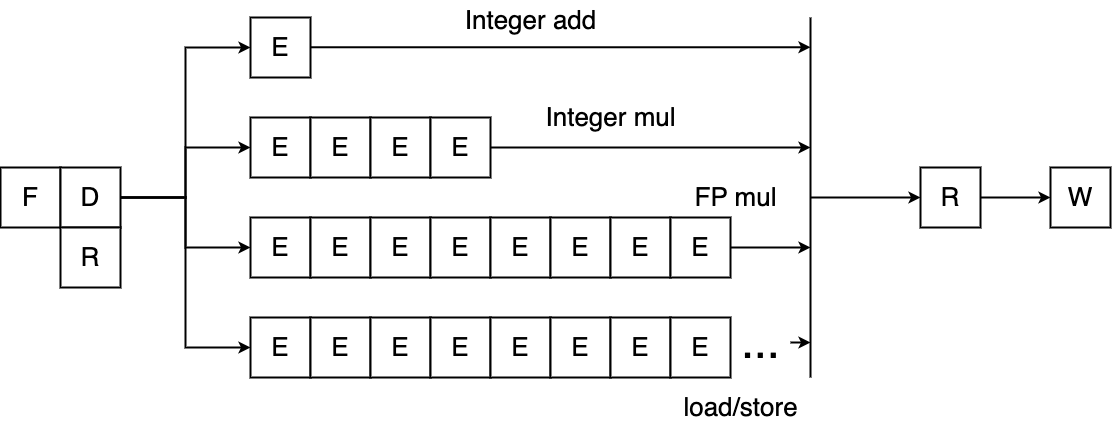

The diagram above was exported from draw.io. Its source (the exported page's mxGraphModel, read from the mxfile embedded in the PNG):
<mxGraphModel dx="2117" dy="920" grid="1" gridSize="10" guides="1" tooltips="1" connect="1" arrows="1" fold="1" page="0" pageScale="1" pageWidth="827" pageHeight="1169" background="#ffffff" math="0" shadow="0">
  <root>
    <mxCell id="0" />
    <mxCell id="1" parent="0" />
    <mxCell id="jPYOR1gZrjecytgo5yip-1" value="&lt;font style=&quot;font-size: 26px;&quot;&gt;F&lt;/font&gt;" style="rounded=0;whiteSpace=wrap;html=1;strokeWidth=2;" vertex="1" parent="1">
      <mxGeometry x="-130" y="430" width="60" height="60" as="geometry" />
    </mxCell>
    <mxCell id="jPYOR1gZrjecytgo5yip-30" style="edgeStyle=orthogonalEdgeStyle;rounded=0;orthogonalLoop=1;jettySize=auto;html=1;entryX=0;entryY=0.5;entryDx=0;entryDy=0;strokeWidth=2;" edge="1" parent="1" source="jPYOR1gZrjecytgo5yip-2" target="jPYOR1gZrjecytgo5yip-5">
      <mxGeometry relative="1" as="geometry" />
    </mxCell>
    <mxCell id="jPYOR1gZrjecytgo5yip-31" style="edgeStyle=orthogonalEdgeStyle;rounded=0;orthogonalLoop=1;jettySize=auto;html=1;entryX=0;entryY=0.5;entryDx=0;entryDy=0;strokeWidth=2;" edge="1" parent="1" source="jPYOR1gZrjecytgo5yip-2" target="jPYOR1gZrjecytgo5yip-4">
      <mxGeometry relative="1" as="geometry" />
    </mxCell>
    <mxCell id="jPYOR1gZrjecytgo5yip-32" style="edgeStyle=orthogonalEdgeStyle;rounded=0;orthogonalLoop=1;jettySize=auto;html=1;strokeWidth=2;" edge="1" parent="1" source="jPYOR1gZrjecytgo5yip-2" target="jPYOR1gZrjecytgo5yip-11">
      <mxGeometry relative="1" as="geometry" />
    </mxCell>
    <mxCell id="jPYOR1gZrjecytgo5yip-34" style="edgeStyle=orthogonalEdgeStyle;rounded=0;orthogonalLoop=1;jettySize=auto;html=1;entryX=0;entryY=0.5;entryDx=0;entryDy=0;strokeWidth=2;" edge="1" parent="1" source="jPYOR1gZrjecytgo5yip-2" target="jPYOR1gZrjecytgo5yip-19">
      <mxGeometry relative="1" as="geometry" />
    </mxCell>
    <mxCell id="jPYOR1gZrjecytgo5yip-2" value="&lt;font style=&quot;font-size: 26px;&quot;&gt;D&lt;/font&gt;" style="rounded=0;whiteSpace=wrap;html=1;strokeWidth=2;" vertex="1" parent="1">
      <mxGeometry x="-70" y="430" width="60" height="60" as="geometry" />
    </mxCell>
    <mxCell id="jPYOR1gZrjecytgo5yip-3" value="&lt;font style=&quot;font-size: 26px;&quot;&gt;R&lt;/font&gt;" style="rounded=0;whiteSpace=wrap;html=1;strokeWidth=2;" vertex="1" parent="1">
      <mxGeometry x="-70" y="490" width="60" height="60" as="geometry" />
    </mxCell>
    <mxCell id="jPYOR1gZrjecytgo5yip-48" style="edgeStyle=orthogonalEdgeStyle;rounded=0;orthogonalLoop=1;jettySize=auto;html=1;strokeWidth=2;" edge="1" parent="1">
      <mxGeometry relative="1" as="geometry">
        <mxPoint x="680" y="309.76" as="targetPoint" />
        <mxPoint x="180" y="309.7599999999999" as="sourcePoint" />
      </mxGeometry>
    </mxCell>
    <mxCell id="jPYOR1gZrjecytgo5yip-4" value="&lt;font style=&quot;font-size: 26px;&quot;&gt;E&lt;/font&gt;" style="rounded=0;whiteSpace=wrap;html=1;strokeWidth=2;" vertex="1" parent="1">
      <mxGeometry x="120" y="280" width="60" height="60" as="geometry" />
    </mxCell>
    <mxCell id="jPYOR1gZrjecytgo5yip-5" value="&lt;font style=&quot;font-size: 26px;&quot;&gt;E&lt;/font&gt;" style="rounded=0;whiteSpace=wrap;html=1;strokeWidth=2;" vertex="1" parent="1">
      <mxGeometry x="120" y="380" width="60" height="60" as="geometry" />
    </mxCell>
    <mxCell id="jPYOR1gZrjecytgo5yip-7" value="&lt;font style=&quot;font-size: 26px;&quot;&gt;E&lt;/font&gt;" style="rounded=0;whiteSpace=wrap;html=1;strokeWidth=2;" vertex="1" parent="1">
      <mxGeometry x="180" y="380" width="60" height="60" as="geometry" />
    </mxCell>
    <mxCell id="jPYOR1gZrjecytgo5yip-9" value="&lt;font style=&quot;font-size: 26px;&quot;&gt;E&lt;/font&gt;" style="rounded=0;whiteSpace=wrap;html=1;strokeWidth=2;" vertex="1" parent="1">
      <mxGeometry x="240" y="380" width="60" height="60" as="geometry" />
    </mxCell>
    <mxCell id="jPYOR1gZrjecytgo5yip-45" style="edgeStyle=orthogonalEdgeStyle;rounded=0;orthogonalLoop=1;jettySize=auto;html=1;strokeWidth=2;" edge="1" parent="1" source="jPYOR1gZrjecytgo5yip-10">
      <mxGeometry relative="1" as="geometry">
        <mxPoint x="680" y="410" as="targetPoint" />
      </mxGeometry>
    </mxCell>
    <mxCell id="jPYOR1gZrjecytgo5yip-10" value="&lt;font style=&quot;font-size: 26px;&quot;&gt;E&lt;/font&gt;" style="rounded=0;whiteSpace=wrap;html=1;strokeWidth=2;" vertex="1" parent="1">
      <mxGeometry x="300" y="380" width="60" height="60" as="geometry" />
    </mxCell>
    <mxCell id="jPYOR1gZrjecytgo5yip-11" value="&lt;font style=&quot;font-size: 26px;&quot;&gt;E&lt;/font&gt;" style="rounded=0;whiteSpace=wrap;html=1;strokeWidth=2;" vertex="1" parent="1">
      <mxGeometry x="120" y="480" width="60" height="60" as="geometry" />
    </mxCell>
    <mxCell id="jPYOR1gZrjecytgo5yip-12" value="&lt;font style=&quot;font-size: 26px;&quot;&gt;E&lt;/font&gt;" style="rounded=0;whiteSpace=wrap;html=1;strokeWidth=2;" vertex="1" parent="1">
      <mxGeometry x="180" y="480" width="60" height="60" as="geometry" />
    </mxCell>
    <mxCell id="jPYOR1gZrjecytgo5yip-13" value="&lt;font style=&quot;font-size: 26px;&quot;&gt;E&lt;/font&gt;" style="rounded=0;whiteSpace=wrap;html=1;strokeWidth=2;" vertex="1" parent="1">
      <mxGeometry x="240" y="480" width="60" height="60" as="geometry" />
    </mxCell>
    <mxCell id="jPYOR1gZrjecytgo5yip-14" value="&lt;font style=&quot;font-size: 26px;&quot;&gt;E&lt;/font&gt;" style="rounded=0;whiteSpace=wrap;html=1;strokeWidth=2;" vertex="1" parent="1">
      <mxGeometry x="300" y="480" width="60" height="60" as="geometry" />
    </mxCell>
    <mxCell id="jPYOR1gZrjecytgo5yip-15" value="&lt;font style=&quot;font-size: 26px;&quot;&gt;E&lt;/font&gt;" style="rounded=0;whiteSpace=wrap;html=1;strokeWidth=2;" vertex="1" parent="1">
      <mxGeometry x="360" y="480" width="60" height="60" as="geometry" />
    </mxCell>
    <mxCell id="jPYOR1gZrjecytgo5yip-16" value="&lt;font style=&quot;font-size: 26px;&quot;&gt;E&lt;/font&gt;" style="rounded=0;whiteSpace=wrap;html=1;strokeWidth=2;" vertex="1" parent="1">
      <mxGeometry x="420" y="480" width="60" height="60" as="geometry" />
    </mxCell>
    <mxCell id="jPYOR1gZrjecytgo5yip-17" value="&lt;font style=&quot;font-size: 26px;&quot;&gt;E&lt;/font&gt;" style="rounded=0;whiteSpace=wrap;html=1;strokeWidth=2;" vertex="1" parent="1">
      <mxGeometry x="480" y="480" width="60" height="60" as="geometry" />
    </mxCell>
    <mxCell id="jPYOR1gZrjecytgo5yip-43" style="edgeStyle=orthogonalEdgeStyle;rounded=0;orthogonalLoop=1;jettySize=auto;html=1;strokeWidth=2;" edge="1" parent="1" source="jPYOR1gZrjecytgo5yip-18">
      <mxGeometry relative="1" as="geometry">
        <mxPoint x="680" y="510" as="targetPoint" />
      </mxGeometry>
    </mxCell>
    <mxCell id="jPYOR1gZrjecytgo5yip-18" value="&lt;font style=&quot;font-size: 26px;&quot;&gt;E&lt;/font&gt;" style="rounded=0;whiteSpace=wrap;html=1;strokeWidth=2;" vertex="1" parent="1">
      <mxGeometry x="540" y="480" width="60" height="60" as="geometry" />
    </mxCell>
    <mxCell id="jPYOR1gZrjecytgo5yip-19" value="&lt;font style=&quot;font-size: 26px;&quot;&gt;E&lt;/font&gt;" style="rounded=0;whiteSpace=wrap;html=1;strokeWidth=2;" vertex="1" parent="1">
      <mxGeometry x="120" y="580" width="60" height="60" as="geometry" />
    </mxCell>
    <mxCell id="jPYOR1gZrjecytgo5yip-20" value="&lt;font style=&quot;font-size: 26px;&quot;&gt;E&lt;/font&gt;" style="rounded=0;whiteSpace=wrap;html=1;strokeWidth=2;" vertex="1" parent="1">
      <mxGeometry x="180" y="580" width="60" height="60" as="geometry" />
    </mxCell>
    <mxCell id="jPYOR1gZrjecytgo5yip-21" value="&lt;font style=&quot;font-size: 26px;&quot;&gt;E&lt;/font&gt;" style="rounded=0;whiteSpace=wrap;html=1;strokeWidth=2;" vertex="1" parent="1">
      <mxGeometry x="240" y="580" width="60" height="60" as="geometry" />
    </mxCell>
    <mxCell id="jPYOR1gZrjecytgo5yip-22" value="&lt;font style=&quot;font-size: 26px;&quot;&gt;E&lt;/font&gt;" style="rounded=0;whiteSpace=wrap;html=1;strokeWidth=2;" vertex="1" parent="1">
      <mxGeometry x="300" y="580" width="60" height="60" as="geometry" />
    </mxCell>
    <mxCell id="jPYOR1gZrjecytgo5yip-23" value="&lt;font style=&quot;font-size: 26px;&quot;&gt;E&lt;/font&gt;" style="rounded=0;whiteSpace=wrap;html=1;strokeWidth=2;" vertex="1" parent="1">
      <mxGeometry x="360" y="580" width="60" height="60" as="geometry" />
    </mxCell>
    <mxCell id="jPYOR1gZrjecytgo5yip-24" value="&lt;font style=&quot;font-size: 26px;&quot;&gt;E&lt;/font&gt;" style="rounded=0;whiteSpace=wrap;html=1;strokeWidth=2;" vertex="1" parent="1">
      <mxGeometry x="420" y="580" width="60" height="60" as="geometry" />
    </mxCell>
    <mxCell id="jPYOR1gZrjecytgo5yip-25" value="&lt;font style=&quot;font-size: 26px;&quot;&gt;E&lt;/font&gt;" style="rounded=0;whiteSpace=wrap;html=1;strokeWidth=2;" vertex="1" parent="1">
      <mxGeometry x="480" y="580" width="60" height="60" as="geometry" />
    </mxCell>
    <mxCell id="jPYOR1gZrjecytgo5yip-26" value="&lt;font style=&quot;font-size: 26px;&quot;&gt;E&lt;/font&gt;" style="rounded=0;whiteSpace=wrap;html=1;strokeWidth=2;" vertex="1" parent="1">
      <mxGeometry x="540" y="580" width="60" height="60" as="geometry" />
    </mxCell>
    <mxCell id="jPYOR1gZrjecytgo5yip-29" style="edgeStyle=orthogonalEdgeStyle;rounded=0;orthogonalLoop=1;jettySize=auto;html=1;strokeWidth=2;" edge="1" parent="1" source="jPYOR1gZrjecytgo5yip-27" target="jPYOR1gZrjecytgo5yip-28">
      <mxGeometry relative="1" as="geometry" />
    </mxCell>
    <mxCell id="jPYOR1gZrjecytgo5yip-50" style="edgeStyle=orthogonalEdgeStyle;rounded=0;orthogonalLoop=1;jettySize=auto;html=1;startArrow=classic;startFill=1;endArrow=none;endFill=0;strokeWidth=2;" edge="1" parent="1" source="jPYOR1gZrjecytgo5yip-27">
      <mxGeometry relative="1" as="geometry">
        <mxPoint x="680" y="460.0000000000001" as="targetPoint" />
      </mxGeometry>
    </mxCell>
    <mxCell id="jPYOR1gZrjecytgo5yip-27" value="&lt;font style=&quot;font-size: 26px;&quot;&gt;R&lt;/font&gt;" style="rounded=0;whiteSpace=wrap;html=1;strokeWidth=2;" vertex="1" parent="1">
      <mxGeometry x="790" y="430" width="60" height="60" as="geometry" />
    </mxCell>
    <mxCell id="jPYOR1gZrjecytgo5yip-28" value="&lt;font style=&quot;font-size: 26px;&quot;&gt;W&lt;/font&gt;" style="rounded=0;whiteSpace=wrap;html=1;strokeWidth=2;" vertex="1" parent="1">
      <mxGeometry x="920" y="430" width="60" height="60" as="geometry" />
    </mxCell>
    <mxCell id="jPYOR1gZrjecytgo5yip-53" style="edgeStyle=orthogonalEdgeStyle;rounded=0;orthogonalLoop=1;jettySize=auto;html=1;strokeWidth=2;" edge="1" parent="1" source="jPYOR1gZrjecytgo5yip-35">
      <mxGeometry relative="1" as="geometry">
        <mxPoint x="680" y="605" as="targetPoint" />
      </mxGeometry>
    </mxCell>
    <mxCell id="jPYOR1gZrjecytgo5yip-35" value="&lt;font style=&quot;font-size: 46px;&quot;&gt;...&lt;/font&gt;" style="text;html=1;align=center;verticalAlign=middle;resizable=0;points=[];autosize=1;strokeColor=none;fillColor=none;" vertex="1" parent="1">
      <mxGeometry x="600" y="570" width="60" height="70" as="geometry" />
    </mxCell>
    <mxCell id="jPYOR1gZrjecytgo5yip-38" value="" style="endArrow=none;html=1;rounded=0;strokeWidth=2;" edge="1" parent="1">
      <mxGeometry width="50" height="50" relative="1" as="geometry">
        <mxPoint x="680" y="640" as="sourcePoint" />
        <mxPoint x="680" y="280" as="targetPoint" />
      </mxGeometry>
    </mxCell>
    <mxCell id="jPYOR1gZrjecytgo5yip-54" value="&lt;font style=&quot;font-size: 26px;&quot;&gt;Integer add&lt;/font&gt;" style="text;html=1;align=center;verticalAlign=middle;resizable=0;points=[];autosize=1;strokeColor=none;fillColor=none;" vertex="1" parent="1">
      <mxGeometry x="320" y="263" width="160" height="40" as="geometry" />
    </mxCell>
    <mxCell id="jPYOR1gZrjecytgo5yip-55" value="&lt;font style=&quot;font-size: 26px;&quot;&gt;Integer mul&lt;/font&gt;" style="text;html=1;align=center;verticalAlign=middle;resizable=0;points=[];autosize=1;strokeColor=none;fillColor=none;" vertex="1" parent="1">
      <mxGeometry x="405" y="360" width="150" height="40" as="geometry" />
    </mxCell>
    <mxCell id="jPYOR1gZrjecytgo5yip-56" value="&lt;font style=&quot;font-size: 26px;&quot;&gt;FP mul&lt;/font&gt;" style="text;html=1;align=center;verticalAlign=middle;resizable=0;points=[];autosize=1;strokeColor=none;fillColor=none;" vertex="1" parent="1">
      <mxGeometry x="550" y="440" width="110" height="40" as="geometry" />
    </mxCell>
    <mxCell id="jPYOR1gZrjecytgo5yip-57" value="&lt;font style=&quot;font-size: 26px;&quot;&gt;load/store&lt;/font&gt;" style="text;html=1;align=center;verticalAlign=middle;resizable=0;points=[];autosize=1;strokeColor=none;fillColor=none;" vertex="1" parent="1">
      <mxGeometry x="540" y="650" width="140" height="40" as="geometry" />
    </mxCell>
  </root>
</mxGraphModel>